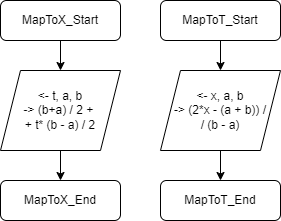

The diagram above was exported from draw.io. Its source (the exported page's mxGraphModel, read from the mxfile embedded in the PNG):
<mxGraphModel dx="1050" dy="621" grid="1" gridSize="10" guides="1" tooltips="1" connect="1" arrows="1" fold="1" page="1" pageScale="1" pageWidth="1100" pageHeight="850" math="0" shadow="0">
  <root>
    <mxCell id="0" />
    <mxCell id="1" parent="0" />
    <mxCell id="3Yj08i5kfHTwfEuT2qVZ-10" style="edgeStyle=orthogonalEdgeStyle;rounded=0;orthogonalLoop=1;jettySize=auto;html=1;exitX=0.5;exitY=1;exitDx=0;exitDy=0;entryX=0.5;entryY=0;entryDx=0;entryDy=0;" edge="1" parent="1" source="3Yj08i5kfHTwfEuT2qVZ-8" target="3Yj08i5kfHTwfEuT2qVZ-9">
      <mxGeometry relative="1" as="geometry" />
    </mxCell>
    <mxCell id="3Yj08i5kfHTwfEuT2qVZ-8" value="MapToX_Start" style="rounded=1;whiteSpace=wrap;html=1;" vertex="1" parent="1">
      <mxGeometry x="120" y="40" width="120" height="40" as="geometry" />
    </mxCell>
    <mxCell id="3Yj08i5kfHTwfEuT2qVZ-12" value="" style="edgeStyle=orthogonalEdgeStyle;rounded=0;orthogonalLoop=1;jettySize=auto;html=1;" edge="1" parent="1" source="3Yj08i5kfHTwfEuT2qVZ-9" target="3Yj08i5kfHTwfEuT2qVZ-11">
      <mxGeometry relative="1" as="geometry" />
    </mxCell>
    <mxCell id="3Yj08i5kfHTwfEuT2qVZ-9" value="&amp;lt;- t, a, b&lt;div&gt;&lt;div&gt;-&amp;gt; (b+a) / 2 +&amp;nbsp;&lt;/div&gt;&lt;div&gt;+ t*&amp;nbsp;&lt;span style=&quot;background-color: initial;&quot;&gt;(b - a) / 2&lt;/span&gt;&lt;/div&gt;&lt;/div&gt;" style="shape=parallelogram;perimeter=parallelogramPerimeter;whiteSpace=wrap;html=1;fixedSize=1;" vertex="1" parent="1">
      <mxGeometry x="120" y="110" width="120" height="80" as="geometry" />
    </mxCell>
    <mxCell id="3Yj08i5kfHTwfEuT2qVZ-11" value="MapToX_End" style="rounded=1;whiteSpace=wrap;html=1;" vertex="1" parent="1">
      <mxGeometry x="120" y="220" width="120" height="40" as="geometry" />
    </mxCell>
    <mxCell id="3Yj08i5kfHTwfEuT2qVZ-13" style="edgeStyle=orthogonalEdgeStyle;rounded=0;orthogonalLoop=1;jettySize=auto;html=1;exitX=0.5;exitY=1;exitDx=0;exitDy=0;entryX=0.5;entryY=0;entryDx=0;entryDy=0;" edge="1" source="3Yj08i5kfHTwfEuT2qVZ-14" target="3Yj08i5kfHTwfEuT2qVZ-16" parent="1">
      <mxGeometry relative="1" as="geometry" />
    </mxCell>
    <mxCell id="3Yj08i5kfHTwfEuT2qVZ-14" value="MapToT_Start" style="rounded=1;whiteSpace=wrap;html=1;" vertex="1" parent="1">
      <mxGeometry x="280" y="40" width="120" height="40" as="geometry" />
    </mxCell>
    <mxCell id="3Yj08i5kfHTwfEuT2qVZ-15" value="" style="edgeStyle=orthogonalEdgeStyle;rounded=0;orthogonalLoop=1;jettySize=auto;html=1;" edge="1" source="3Yj08i5kfHTwfEuT2qVZ-16" target="3Yj08i5kfHTwfEuT2qVZ-17" parent="1">
      <mxGeometry relative="1" as="geometry" />
    </mxCell>
    <mxCell id="3Yj08i5kfHTwfEuT2qVZ-16" value="&amp;lt;- x, a, b&lt;div&gt;&lt;div&gt;-&amp;gt; (2*x - (a + b)) /&lt;/div&gt;&lt;div&gt;/ (b - a)&lt;/div&gt;&lt;/div&gt;" style="shape=parallelogram;perimeter=parallelogramPerimeter;whiteSpace=wrap;html=1;fixedSize=1;" vertex="1" parent="1">
      <mxGeometry x="280" y="110" width="120" height="80" as="geometry" />
    </mxCell>
    <mxCell id="3Yj08i5kfHTwfEuT2qVZ-17" value="MapToT_End" style="rounded=1;whiteSpace=wrap;html=1;" vertex="1" parent="1">
      <mxGeometry x="280" y="220" width="120" height="40" as="geometry" />
    </mxCell>
  </root>
</mxGraphModel>